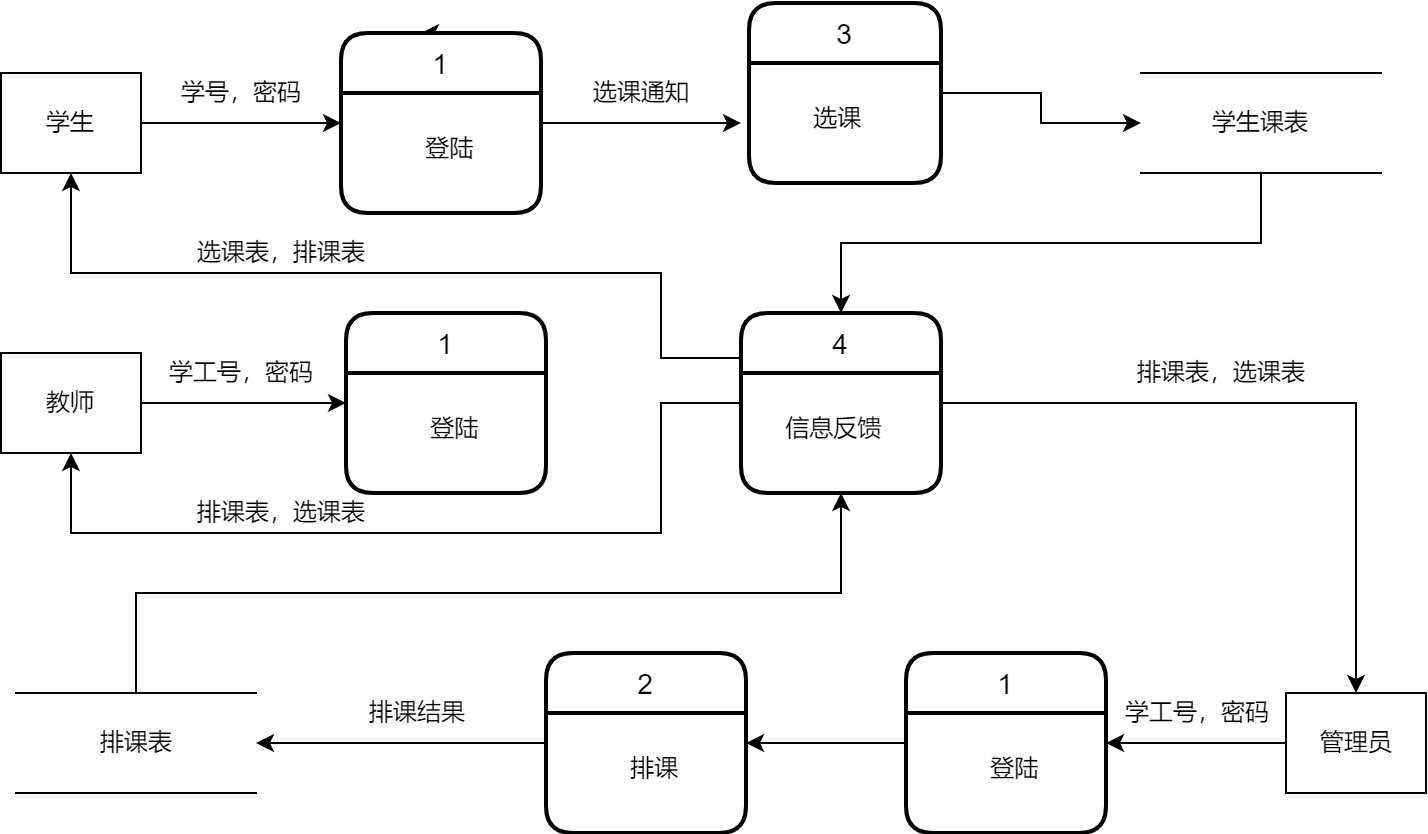

The diagram above was exported from draw.io. Its source (the exported page's mxGraphModel, read from the mxfile embedded in the PNG):
<mxGraphModel dx="942" dy="621" grid="1" gridSize="10" guides="1" tooltips="1" connect="1" arrows="1" fold="1" page="1" pageScale="1" pageWidth="827" pageHeight="1169" math="0" shadow="0">
  <root>
    <mxCell id="0" />
    <mxCell id="1" parent="0" />
    <mxCell id="u2cNwfzIX6pVmVMdx7gH-11" style="edgeStyle=orthogonalEdgeStyle;rounded=0;orthogonalLoop=1;jettySize=auto;html=1;exitX=1;exitY=0.5;exitDx=0;exitDy=0;entryX=0;entryY=0.25;entryDx=0;entryDy=0;" parent="1" source="u2cNwfzIX6pVmVMdx7gH-2" target="u2cNwfzIX6pVmVMdx7gH-10" edge="1">
      <mxGeometry relative="1" as="geometry" />
    </mxCell>
    <mxCell id="u2cNwfzIX6pVmVMdx7gH-2" value="学生" style="rounded=0;whiteSpace=wrap;html=1;" parent="1" vertex="1">
      <mxGeometry x="40" y="50" width="70" height="50" as="geometry" />
    </mxCell>
    <mxCell id="u2cNwfzIX6pVmVMdx7gH-12" style="edgeStyle=orthogonalEdgeStyle;rounded=0;orthogonalLoop=1;jettySize=auto;html=1;exitX=0.5;exitY=0;exitDx=0;exitDy=0;" parent="1" source="u2cNwfzIX6pVmVMdx7gH-9" edge="1">
      <mxGeometry relative="1" as="geometry">
        <mxPoint x="250" y="30" as="targetPoint" />
      </mxGeometry>
    </mxCell>
    <mxCell id="u2cNwfzIX6pVmVMdx7gH-9" value="1" style="swimlane;childLayout=stackLayout;horizontal=1;startSize=30;horizontalStack=0;rounded=1;fontSize=14;fontStyle=0;strokeWidth=2;resizeParent=0;resizeLast=1;shadow=0;dashed=0;align=center;" parent="1" vertex="1">
      <mxGeometry x="210" y="30" width="100" height="90" as="geometry">
        <mxRectangle x="190" y="40" width="40" height="30" as="alternateBounds" />
      </mxGeometry>
    </mxCell>
    <mxCell id="u2cNwfzIX6pVmVMdx7gH-10" value="         &#10;           登陆" style="align=left;strokeColor=none;fillColor=none;spacingLeft=4;fontSize=12;verticalAlign=top;resizable=0;rotatable=0;part=1;" parent="u2cNwfzIX6pVmVMdx7gH-9" vertex="1">
      <mxGeometry y="30" width="100" height="60" as="geometry" />
    </mxCell>
    <mxCell id="u2cNwfzIX6pVmVMdx7gH-13" value="学号，密码" style="text;html=1;align=center;verticalAlign=middle;resizable=0;points=[];autosize=1;strokeColor=none;fillColor=none;" parent="1" vertex="1">
      <mxGeometry x="120" y="50" width="80" height="20" as="geometry" />
    </mxCell>
    <mxCell id="u2cNwfzIX6pVmVMdx7gH-21" style="edgeStyle=orthogonalEdgeStyle;rounded=0;orthogonalLoop=1;jettySize=auto;html=1;" parent="1" source="u2cNwfzIX6pVmVMdx7gH-14" edge="1">
      <mxGeometry relative="1" as="geometry">
        <mxPoint x="610" y="75" as="targetPoint" />
      </mxGeometry>
    </mxCell>
    <mxCell id="u2cNwfzIX6pVmVMdx7gH-14" value="3" style="swimlane;childLayout=stackLayout;horizontal=1;startSize=30;horizontalStack=0;rounded=1;fontSize=14;fontStyle=0;strokeWidth=2;resizeParent=0;resizeLast=1;shadow=0;dashed=0;align=center;" parent="1" vertex="1">
      <mxGeometry x="414" y="15" width="96" height="90" as="geometry" />
    </mxCell>
    <mxCell id="u2cNwfzIX6pVmVMdx7gH-15" value="        &#10;        选课" style="align=left;strokeColor=none;fillColor=none;spacingLeft=4;fontSize=12;verticalAlign=top;resizable=0;rotatable=0;part=1;" parent="u2cNwfzIX6pVmVMdx7gH-14" vertex="1">
      <mxGeometry y="30" width="96" height="60" as="geometry" />
    </mxCell>
    <mxCell id="u2cNwfzIX6pVmVMdx7gH-17" style="edgeStyle=orthogonalEdgeStyle;rounded=0;orthogonalLoop=1;jettySize=auto;html=1;exitX=1;exitY=0.25;exitDx=0;exitDy=0;" parent="1" source="u2cNwfzIX6pVmVMdx7gH-10" edge="1">
      <mxGeometry relative="1" as="geometry">
        <mxPoint x="410" y="75" as="targetPoint" />
      </mxGeometry>
    </mxCell>
    <mxCell id="u2cNwfzIX6pVmVMdx7gH-18" value="选课通知" style="text;html=1;align=center;verticalAlign=middle;resizable=0;points=[];autosize=1;strokeColor=none;fillColor=none;" parent="1" vertex="1">
      <mxGeometry x="330" y="50" width="60" height="20" as="geometry" />
    </mxCell>
    <mxCell id="cT0bw5jF9IEDd390PcXz-6" style="edgeStyle=orthogonalEdgeStyle;rounded=0;orthogonalLoop=1;jettySize=auto;html=1;exitX=0.5;exitY=1;exitDx=0;exitDy=0;" edge="1" parent="1" source="u2cNwfzIX6pVmVMdx7gH-22" target="cT0bw5jF9IEDd390PcXz-1">
      <mxGeometry relative="1" as="geometry" />
    </mxCell>
    <mxCell id="u2cNwfzIX6pVmVMdx7gH-22" value="学生课表" style="shape=partialRectangle;whiteSpace=wrap;html=1;left=0;right=0;fillColor=none;" parent="1" vertex="1">
      <mxGeometry x="610" y="50" width="120" height="50" as="geometry" />
    </mxCell>
    <mxCell id="u2cNwfzIX6pVmVMdx7gH-26" style="edgeStyle=orthogonalEdgeStyle;rounded=0;orthogonalLoop=1;jettySize=auto;html=1;exitX=0;exitY=0.5;exitDx=0;exitDy=0;entryX=1;entryY=0.25;entryDx=0;entryDy=0;" parent="1" source="u2cNwfzIX6pVmVMdx7gH-25" target="u2cNwfzIX6pVmVMdx7gH-28" edge="1">
      <mxGeometry relative="1" as="geometry">
        <mxPoint x="602.5" y="335" as="targetPoint" />
      </mxGeometry>
    </mxCell>
    <mxCell id="u2cNwfzIX6pVmVMdx7gH-25" value="管理员" style="rounded=0;whiteSpace=wrap;html=1;" parent="1" vertex="1">
      <mxGeometry x="682.5" y="360" width="70" height="50" as="geometry" />
    </mxCell>
    <mxCell id="u2cNwfzIX6pVmVMdx7gH-27" value="1" style="swimlane;childLayout=stackLayout;horizontal=1;startSize=30;horizontalStack=0;rounded=1;fontSize=14;fontStyle=0;strokeWidth=2;resizeParent=0;resizeLast=1;shadow=0;dashed=0;align=center;" parent="1" vertex="1">
      <mxGeometry x="492.5" y="340" width="100" height="90" as="geometry">
        <mxRectangle x="190" y="40" width="40" height="30" as="alternateBounds" />
      </mxGeometry>
    </mxCell>
    <mxCell id="u2cNwfzIX6pVmVMdx7gH-28" value="         &#10;           登陆" style="align=left;strokeColor=none;fillColor=none;spacingLeft=4;fontSize=12;verticalAlign=top;resizable=0;rotatable=0;part=1;" parent="u2cNwfzIX6pVmVMdx7gH-27" vertex="1">
      <mxGeometry y="30" width="100" height="60" as="geometry" />
    </mxCell>
    <mxCell id="u2cNwfzIX6pVmVMdx7gH-29" value="学工号，密码" style="text;html=1;align=center;verticalAlign=middle;resizable=0;points=[];autosize=1;strokeColor=none;fillColor=none;" parent="1" vertex="1">
      <mxGeometry x="592.5" y="360" width="90" height="20" as="geometry" />
    </mxCell>
    <mxCell id="u2cNwfzIX6pVmVMdx7gH-32" style="edgeStyle=orthogonalEdgeStyle;rounded=0;orthogonalLoop=1;jettySize=auto;html=1;exitX=0;exitY=0.25;exitDx=0;exitDy=0;entryX=1;entryY=0.25;entryDx=0;entryDy=0;" parent="1" source="u2cNwfzIX6pVmVMdx7gH-28" target="u2cNwfzIX6pVmVMdx7gH-34" edge="1">
      <mxGeometry relative="1" as="geometry">
        <mxPoint x="392.5" y="335" as="targetPoint" />
      </mxGeometry>
    </mxCell>
    <mxCell id="u2cNwfzIX6pVmVMdx7gH-40" style="edgeStyle=orthogonalEdgeStyle;rounded=0;orthogonalLoop=1;jettySize=auto;html=1;entryX=1;entryY=0.5;entryDx=0;entryDy=0;" parent="1" source="u2cNwfzIX6pVmVMdx7gH-33" target="u2cNwfzIX6pVmVMdx7gH-41" edge="1">
      <mxGeometry relative="1" as="geometry">
        <mxPoint x="212.5" y="335" as="targetPoint" />
      </mxGeometry>
    </mxCell>
    <mxCell id="u2cNwfzIX6pVmVMdx7gH-33" value="2" style="swimlane;childLayout=stackLayout;horizontal=1;startSize=30;horizontalStack=0;rounded=1;fontSize=14;fontStyle=0;strokeWidth=2;resizeParent=0;resizeLast=1;shadow=0;dashed=0;align=center;" parent="1" vertex="1">
      <mxGeometry x="312.5" y="340" width="100" height="90" as="geometry">
        <mxRectangle x="190" y="40" width="40" height="30" as="alternateBounds" />
      </mxGeometry>
    </mxCell>
    <mxCell id="u2cNwfzIX6pVmVMdx7gH-34" value="         &#10;           排课" style="align=left;strokeColor=none;fillColor=none;spacingLeft=4;fontSize=12;verticalAlign=top;resizable=0;rotatable=0;part=1;" parent="u2cNwfzIX6pVmVMdx7gH-33" vertex="1">
      <mxGeometry y="30" width="100" height="60" as="geometry" />
    </mxCell>
    <mxCell id="cT0bw5jF9IEDd390PcXz-7" style="edgeStyle=orthogonalEdgeStyle;rounded=0;orthogonalLoop=1;jettySize=auto;html=1;exitX=0.5;exitY=0;exitDx=0;exitDy=0;entryX=0.5;entryY=1;entryDx=0;entryDy=0;" edge="1" parent="1" source="u2cNwfzIX6pVmVMdx7gH-41" target="cT0bw5jF9IEDd390PcXz-2">
      <mxGeometry relative="1" as="geometry" />
    </mxCell>
    <mxCell id="u2cNwfzIX6pVmVMdx7gH-41" value="排课表" style="shape=partialRectangle;whiteSpace=wrap;html=1;left=0;right=0;fillColor=none;" parent="1" vertex="1">
      <mxGeometry x="47.5" y="360" width="120" height="50" as="geometry" />
    </mxCell>
    <mxCell id="u2cNwfzIX6pVmVMdx7gH-42" value="排课结果" style="text;html=1;align=center;verticalAlign=middle;resizable=0;points=[];autosize=1;strokeColor=none;fillColor=none;" parent="1" vertex="1">
      <mxGeometry x="217.5" y="360" width="60" height="20" as="geometry" />
    </mxCell>
    <mxCell id="u2cNwfzIX6pVmVMdx7gH-46" style="edgeStyle=orthogonalEdgeStyle;rounded=0;orthogonalLoop=1;jettySize=auto;html=1;exitX=1;exitY=0.5;exitDx=0;exitDy=0;entryX=0;entryY=0.5;entryDx=0;entryDy=0;" parent="1" source="u2cNwfzIX6pVmVMdx7gH-45" target="u2cNwfzIX6pVmVMdx7gH-47" edge="1">
      <mxGeometry relative="1" as="geometry">
        <mxPoint x="115" y="115" as="targetPoint" />
      </mxGeometry>
    </mxCell>
    <mxCell id="u2cNwfzIX6pVmVMdx7gH-45" value="教师" style="rounded=0;whiteSpace=wrap;html=1;" parent="1" vertex="1">
      <mxGeometry x="40" y="190" width="70" height="50" as="geometry" />
    </mxCell>
    <mxCell id="u2cNwfzIX6pVmVMdx7gH-47" value="1" style="swimlane;childLayout=stackLayout;horizontal=1;startSize=30;horizontalStack=0;rounded=1;fontSize=14;fontStyle=0;strokeWidth=2;resizeParent=0;resizeLast=1;shadow=0;dashed=0;align=center;" parent="1" vertex="1">
      <mxGeometry x="212.5" y="170" width="100" height="90" as="geometry">
        <mxRectangle x="190" y="40" width="40" height="30" as="alternateBounds" />
      </mxGeometry>
    </mxCell>
    <mxCell id="u2cNwfzIX6pVmVMdx7gH-48" value="         &#10;           登陆" style="align=left;strokeColor=none;fillColor=none;spacingLeft=4;fontSize=12;verticalAlign=top;resizable=0;rotatable=0;part=1;" parent="u2cNwfzIX6pVmVMdx7gH-47" vertex="1">
      <mxGeometry y="30" width="100" height="60" as="geometry" />
    </mxCell>
    <mxCell id="u2cNwfzIX6pVmVMdx7gH-49" value="学工号，密码" style="text;html=1;align=center;verticalAlign=middle;resizable=0;points=[];autosize=1;strokeColor=none;fillColor=none;" parent="1" vertex="1">
      <mxGeometry x="115" y="190" width="90" height="20" as="geometry" />
    </mxCell>
    <mxCell id="cT0bw5jF9IEDd390PcXz-11" style="edgeStyle=orthogonalEdgeStyle;rounded=0;orthogonalLoop=1;jettySize=auto;html=1;exitX=0;exitY=0.5;exitDx=0;exitDy=0;entryX=0.5;entryY=1;entryDx=0;entryDy=0;" edge="1" parent="1" source="cT0bw5jF9IEDd390PcXz-1" target="u2cNwfzIX6pVmVMdx7gH-45">
      <mxGeometry relative="1" as="geometry">
        <Array as="points">
          <mxPoint x="370" y="215" />
          <mxPoint x="370" y="280" />
          <mxPoint x="75" y="280" />
        </Array>
      </mxGeometry>
    </mxCell>
    <mxCell id="cT0bw5jF9IEDd390PcXz-13" style="edgeStyle=orthogonalEdgeStyle;rounded=0;orthogonalLoop=1;jettySize=auto;html=1;exitX=0;exitY=0.25;exitDx=0;exitDy=0;entryX=0.5;entryY=1;entryDx=0;entryDy=0;" edge="1" parent="1" source="cT0bw5jF9IEDd390PcXz-1" target="u2cNwfzIX6pVmVMdx7gH-2">
      <mxGeometry relative="1" as="geometry">
        <Array as="points">
          <mxPoint x="370" y="193" />
          <mxPoint x="370" y="150" />
          <mxPoint x="75" y="150" />
        </Array>
      </mxGeometry>
    </mxCell>
    <mxCell id="cT0bw5jF9IEDd390PcXz-1" value="4" style="swimlane;childLayout=stackLayout;horizontal=1;startSize=30;horizontalStack=0;rounded=1;fontSize=14;fontStyle=0;strokeWidth=2;resizeParent=0;resizeLast=1;shadow=0;dashed=0;align=center;" vertex="1" parent="1">
      <mxGeometry x="410" y="170" width="100" height="90" as="geometry">
        <mxRectangle x="190" y="40" width="40" height="30" as="alternateBounds" />
      </mxGeometry>
    </mxCell>
    <mxCell id="cT0bw5jF9IEDd390PcXz-2" value="&#10;      信息反馈" style="align=left;strokeColor=none;fillColor=none;spacingLeft=4;fontSize=12;verticalAlign=top;resizable=0;rotatable=0;part=1;" vertex="1" parent="cT0bw5jF9IEDd390PcXz-1">
      <mxGeometry y="30" width="100" height="60" as="geometry" />
    </mxCell>
    <mxCell id="cT0bw5jF9IEDd390PcXz-9" style="edgeStyle=orthogonalEdgeStyle;rounded=0;orthogonalLoop=1;jettySize=auto;html=1;exitX=1;exitY=0.25;exitDx=0;exitDy=0;" edge="1" parent="1" source="cT0bw5jF9IEDd390PcXz-2" target="u2cNwfzIX6pVmVMdx7gH-25">
      <mxGeometry relative="1" as="geometry" />
    </mxCell>
    <mxCell id="cT0bw5jF9IEDd390PcXz-10" value="排课表，选课表" style="text;html=1;align=center;verticalAlign=middle;resizable=0;points=[];autosize=1;strokeColor=none;fillColor=none;" vertex="1" parent="1">
      <mxGeometry x="600" y="190" width="100" height="20" as="geometry" />
    </mxCell>
    <mxCell id="cT0bw5jF9IEDd390PcXz-12" value="排课表，选课表" style="text;html=1;align=center;verticalAlign=middle;resizable=0;points=[];autosize=1;strokeColor=none;fillColor=none;" vertex="1" parent="1">
      <mxGeometry x="130" y="260" width="100" height="20" as="geometry" />
    </mxCell>
    <mxCell id="cT0bw5jF9IEDd390PcXz-14" value="选课表，排课表" style="text;html=1;align=center;verticalAlign=middle;resizable=0;points=[];autosize=1;strokeColor=none;fillColor=none;" vertex="1" parent="1">
      <mxGeometry x="130" y="130" width="100" height="20" as="geometry" />
    </mxCell>
  </root>
</mxGraphModel>